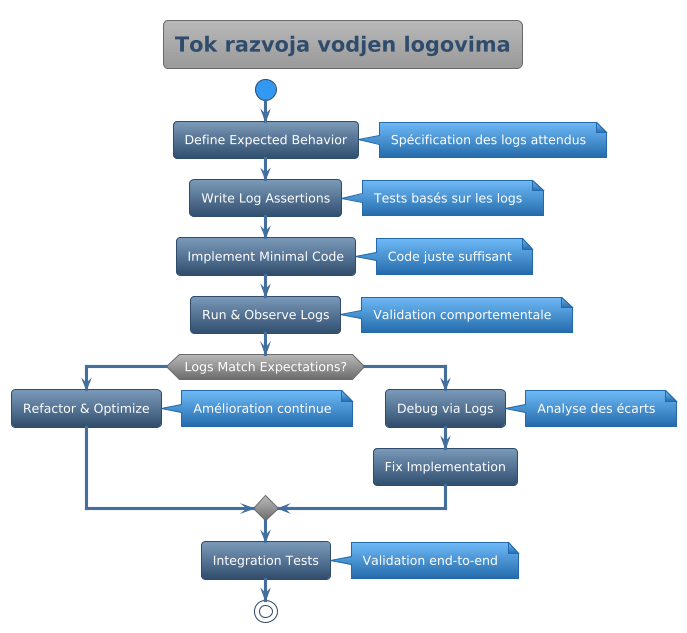

The diagram above was rendered by PlantUML. Its source (embedded in the PNG):
@startuml



skinparam backgroundColor transparent
skinparam useBetaStyle false






<style>
  root {
    BackgroundColor transparent
    FontColor #ffffff
    HyperLinkColor #fd7e14
    LineColor #304d6d
    LineThickness 1
    Margin 10
    Padding 6
    Shadowing 0.0
  }
  node {
   Padding 15
   roundcorner 20
   BackgroundColor #446e9b-#304d6d
  }
  caption {
    LineThickness 0
  }
  footer {
    LineThickness 0
  }
  groupHeader {
    BackgroundColor #999999
    FontColor #3399f3
    FontStyle bold
  }
  header {
    LineThickness 0
  }
  referenceHeader {
    BackgroundColor transparent
    FontColor #333333
    FontStyle bold
  }
  separator {
    BackgroundColor #ffffff
    FontColor transparent
    FontStyle bold
  }
  title {
	FontSize 20
	BorderRoundCorner            8
	BorderThickness 	         1
	BackgroundColor  #b8b8b8-#999999
	FontColor #446e9b
	BorderColor #999999
  }
  nwdiagDiagram {
	network {
			FontColor #ffffff
	BorderColor #304d6d
	BackgroundColor #7c9ab9-#304d6d    
		LineColor #446e9b
		LineThickness 1.0
		FontColor #304d6d
	}
	server {
			FontColor #ffffff
	BorderColor #304d6d
	BackgroundColor #7c9ab9-#304d6d
	}
	arrow {
		FontColor #304d6d
		LineColor #304d6d
	}
	group {
		BackGroundColor #eeeeee
		LineColor #a7a7a7
		LineThickness 2.0
		Margin 5
		Padding 5
	}
  }
  ganttDiagram {
	task {
			FontColor #ffffff
	BorderColor #304d6d
	BackgroundColor #7c9ab9-#304d6d
		LineColor #446e9b
		Margin 10 2 2 2
		Padding 6
	}
	note {
		FontColor #ffffff
		LineColor #246baa
		BackGroundColor #3399f3
	}
	separator {
		LineColor #999999
		BackGroundColor #999999-#6b6b6b
		FontColor #ffffff
	}
	milestone {
		FontColor #3399f3
		FontSize 16
		FontStyle italic
		BackGroundColor #999999
		LineColor #6b6b6b
	}
	timeline {
		BackgroundColor #999999
		FontColor #ffffff
	}
	closed {
		BackgroundColor #945200
		FontColor #ffffff
	}
  }
</style>
skinparam defaultFontName       "Verdana"
skinparam defaultFontSize       12
skinparam dpi                   100
skinparam shadowing             false
skinparam roundcorner           8
skinparam ParticipantPadding    40
skinparam BoxPadding            40
skinparam Padding               5
skinparam ArrowColor            #333333
skinparam stereotype {
    CBackgroundColor #b8b8b8
    CBorderColor #6b6b6b
    ABackgroundColor #4cbc5c
    ABorderColor #32a243
    IBackgroundColor #dc4e4d
    IBorderColor #900100
    EBackgroundColor #e19e4d
    EBorderColor #945200
    NBackgroundColor #70b8f7
    NBorderColor #246baa
}
skinparam title {
	FontColor	                 #304d6d
	BorderColor	                 #6b6b6b
	FontSize	    	         20
	BorderRoundCorner            8
	BorderThickness 	         1
	BackgroundColor              #b8b8b8-#999999
}

skinparam legend {
	BackgroundColor #999999
	BorderColor #6b6b6b
	FontColor #eeeeee
}

skinparam swimlane {
	BorderColor #3399f3
	BorderThickness 2
	TitleBackgroundColor  #b8b8b8-#999999
	TitleFontColor #304d6d
}


skinparam activity {
		FontColor #ffffff
	BorderColor #304d6d
	BackgroundColor #7c9ab9-#304d6d
	BarColor #3cb521
	StartColor #3399f3
	EndColor #3399f3
	DiamondBackgroundColor #b8b8b8-#6b6b6b
  	DiamondBorderColor #6b6b6b
  	DiamondFontColor #ffffff
}


skinparam participant {
		FontColor #ffffff
	BorderColor #304d6d
	BackgroundColor #7c9ab9-#304d6d
	ParticipantBorderThickness 2
}


skinparam actor {
		FontColor #ffffff
	BorderColor #304d6d
	BackgroundColor #7c9ab9-#304d6d
}


skinparam arrow {
	Thickness 3
	Color #446e9b
	FontColor #ffffff
}


skinparam sequence {
	BorderColor #446e9b
	TitleFontColor #446e9b
	BackgroundColor transparent
	StartColor #446e9b
	EndColor #446e9b
	BoxBackgroundColor transparent
	BoxBorderColor #333333
	BoxFontColor #333333
	DelayFontColor #333333
	LifeLineBorderColor #999999
	LifeLineBorderThickness 2
	LifeLineBackgroundColor #6b6b6b-#6b6b6b
	GroupBorderColor #333333
	GroupFontColor #333333
	GroupHeaderFontColor #3399f3
	GroupBackgroundColor #6b6b6b-#6b6b6b
	GroupHeaderBackgroundColor transparent
	DividerBackgroundColor #707070-#242424
    DividerBorderColor #333333
    DividerBorderThickness 2
    DividerFontColor #eeeeee
	ReferenceBackgroundColor transparent
	ReferenceBorderColor #333333
	ReferenceFontColor #333333
	ReferenceHeaderFontColor #3399f3
	ReferenceHeaderBackgroundColor #6b6b6b-#6b6b6b
	StereotypeFontColor #ffffff
}


skinparam partition {
	BorderColor #446e9b
	FontColor #446e9b
	BackgroundColor transparent
}


skinparam collections {
		FontColor #ffffff
	BorderColor #304d6d
	BackgroundColor #7c9ab9-#304d6d
}


skinparam control {
		FontColor #ffffff
	BorderColor #304d6d
	BackgroundColor #7c9ab9-#304d6d
}


skinparam entity {
		FontColor #ffffff
	BorderColor #304d6d
	BackgroundColor #7c9ab9-#304d6d
}


skinparam boundary {
		FontColor #ffffff
	BorderColor #304d6d
	BackgroundColor #7c9ab9-#304d6d
}


skinparam agent {
	BackgroundColor #d47500
	BorderColor #e19e4d
	FontColor #333333
}


skinparam note {
	BorderThickness 1
	BackgroundColor #70b8f7-#246baa
	BorderColor #246baa
	FontColor #ffffff
}


skinparam artifact {
	BackgroundColor #333333
	BorderColor #242424
	FontColor #eeeeee
}


skinparam component {
		FontColor #ffffff
	BorderColor #304d6d
	BackgroundColor #7c9ab9-#304d6d
}


skinparam interface {
	BackgroundColor  #900100
	BorderColor  #cd0200
	FontColor #333333
}


skinparam storage {
	BackgroundColor #d47500
  	BorderColor #945200
	FontColor #ffffff
}


skinparam node {
	BackgroundColor  #999999
	BorderColor #eeeeee
	FontColor #eeeeee
}


skinparam cloud {
	BackgroundColor #F2FCFE-#eeeeee
	BorderColor #F2FCFE
	FontColor #333333
}


skinparam database {
		FontColor #ffffff
	BorderColor #304d6d
	BackgroundColor #7c9ab9-#304d6d
}


skinparam class {
		FontColor #ffffff
	BorderColor #304d6d
	BackgroundColor #7c9ab9-#304d6d
	FontColor #ffffff
	HeaderBackgroundColor #7c9ab9-#446e9b
	StereotypeFontColor #eeeeee
	BorderThickness 1
	AttributeFontColor #eeeeee
	AttributeFontSize 11
}


skinparam object {
		FontColor #ffffff
	BorderColor #304d6d
	BackgroundColor #7c9ab9-#304d6d
	StereotypeFontColor #333333
	BorderThickness 1
	AttributeFontColor #ffffff
	AttributeFontSize 11
}


skinparam usecase {
		FontColor #ffffff
	BorderColor #304d6d
	BackgroundColor #7c9ab9-#304d6d
	BorderThickness 2
	StereotypeFontColor #446e9b
}


skinparam rectangle {
		FontColor #ffffff
	BorderColor #304d6d
	BackgroundColor #7c9ab9-#304d6d
	BackgroundColor #b8b8b8-#6b6b6b
	BorderThickness 2
	StereotypeFontColor #446e9b
}


skinparam package {
	BackgroundColor #b8b8b8-#6b6b6b
  	BorderColor #446e9b
	FontColor #446e9b
	BorderThickness 2
}


skinparam folder {
	BackgroundColor #b8b8b8-#6b6b6b
  	BorderColor #d47500
	FontColor #d47500
	BorderThickness 2
}


skinparam frame {
	BackgroundColor #b8b8b8-#6b6b6b
  	BorderColor #3399f3
	FontColor #3399f3
	BorderThickness 2
}


skinparam state {
		FontColor #ffffff
	BorderColor #304d6d
	BackgroundColor #7c9ab9-#304d6d
	StartColor #3399f3
	EndColor #3399f3
	AttributeFontColor #ffffff
	AttributeFontSize 11
}


skinparam queue {
		FontColor #ffffff
	BorderColor #304d6d
	BackgroundColor #7c9ab9-#304d6d
}


skinparam card {
	BackgroundColor #70b8f7-#246baa
	BorderColor #246baa
	FontColor #ffffff
}


skinparam file {
	BackgroundColor #6b6b6b-#6b6b6b
	BorderColor #eeeeee
	FontColor #eeeeee
}


skinparam stack {
		FontColor #ffffff
	BorderColor #304d6d
	BackgroundColor #7c9ab9-#304d6d
}

title Tok razvoja vodjen logovima
start

:Define Expected Behavior;
note right: Spécification des logs attendus

:Write Log Assertions;
note right: Tests basés sur les logs

:Implement Minimal Code;
note right: Code juste suffisant

:Run & Observe Logs;
note right: Validation comportementale

if (Logs Match Expectations?) then (yes)
  :Refactor & Optimize;
  note right: Amélioration continue
else (no)
  :Debug via Logs;
  note right: Analyse des écarts
  :Fix Implementation;
endif

:Integration Tests;
note right: Validation end-to-end

stop

@enduml